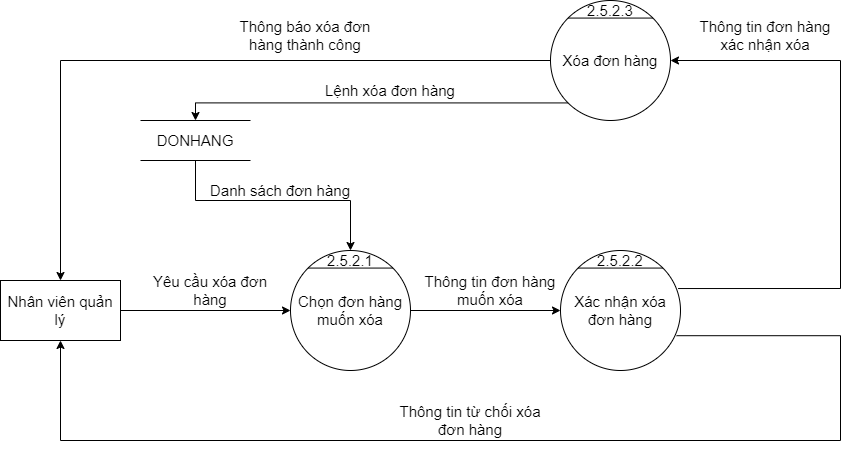

The diagram above was exported from draw.io. Its source (the exported page's mxGraphModel, read from the mxfile embedded in the PNG):
<mxGraphModel dx="1888" dy="641" grid="1" gridSize="10" guides="1" tooltips="1" connect="1" arrows="1" fold="1" page="1" pageScale="1" pageWidth="850" pageHeight="1100" math="0" shadow="0">
  <root>
    <mxCell id="0" />
    <mxCell id="1" parent="0" />
    <mxCell id="zJeX9up1LpKt3H8CDDT4-1" value="Chọn đơn hàng muốn xóa" style="ellipse;whiteSpace=wrap;html=1;aspect=fixed;fontSize=15;" parent="1" vertex="1">
      <mxGeometry x="170" y="330" width="120" height="120" as="geometry" />
    </mxCell>
    <mxCell id="zJeX9up1LpKt3H8CDDT4-2" value="" style="endArrow=none;html=1;rounded=0;exitX=0;exitY=0;exitDx=0;exitDy=0;entryX=1;entryY=0;entryDx=0;entryDy=0;fontSize=15;" parent="1" source="zJeX9up1LpKt3H8CDDT4-1" target="zJeX9up1LpKt3H8CDDT4-1" edge="1">
      <mxGeometry width="50" height="50" relative="1" as="geometry">
        <mxPoint x="450" y="370" as="sourcePoint" />
        <mxPoint x="500" y="320" as="targetPoint" />
      </mxGeometry>
    </mxCell>
    <mxCell id="zJeX9up1LpKt3H8CDDT4-3" value="2.5.2.1" style="text;html=1;strokeColor=none;fillColor=none;align=center;verticalAlign=middle;whiteSpace=wrap;rounded=0;fontSize=15;" parent="1" vertex="1">
      <mxGeometry x="210" y="330" width="40" height="20" as="geometry" />
    </mxCell>
    <mxCell id="zJeX9up1LpKt3H8CDDT4-4" value="Nhân viên quản lý" style="rounded=0;whiteSpace=wrap;html=1;fontSize=15;" parent="1" vertex="1">
      <mxGeometry x="-120" y="360" width="120" height="60" as="geometry" />
    </mxCell>
    <mxCell id="zJeX9up1LpKt3H8CDDT4-5" value="" style="endArrow=classic;html=1;rounded=0;exitX=1;exitY=0.5;exitDx=0;exitDy=0;entryX=0;entryY=0.5;entryDx=0;entryDy=0;fontSize=15;" parent="1" source="zJeX9up1LpKt3H8CDDT4-4" target="zJeX9up1LpKt3H8CDDT4-1" edge="1">
      <mxGeometry width="50" height="50" relative="1" as="geometry">
        <mxPoint x="150" y="410" as="sourcePoint" />
        <mxPoint x="200" y="360" as="targetPoint" />
      </mxGeometry>
    </mxCell>
    <mxCell id="zJeX9up1LpKt3H8CDDT4-6" value="" style="endArrow=classic;html=1;rounded=0;exitX=1;exitY=0.5;exitDx=0;exitDy=0;fontSize=15;entryX=0;entryY=0.5;entryDx=0;entryDy=0;" parent="1" source="zJeX9up1LpKt3H8CDDT4-1" target="zJeX9up1LpKt3H8CDDT4-7" edge="1">
      <mxGeometry width="50" height="50" relative="1" as="geometry">
        <mxPoint x="320" y="389.4100000000001" as="sourcePoint" />
        <mxPoint x="440" y="389" as="targetPoint" />
      </mxGeometry>
    </mxCell>
    <mxCell id="zJeX9up1LpKt3H8CDDT4-7" value="Xác nhận xóa đơn hàng" style="ellipse;whiteSpace=wrap;html=1;aspect=fixed;fontSize=15;" parent="1" vertex="1">
      <mxGeometry x="440" y="330" width="120" height="120" as="geometry" />
    </mxCell>
    <mxCell id="zJeX9up1LpKt3H8CDDT4-8" value="" style="endArrow=none;html=1;rounded=0;exitX=0;exitY=0;exitDx=0;exitDy=0;entryX=1;entryY=0;entryDx=0;entryDy=0;fontSize=15;" parent="1" source="zJeX9up1LpKt3H8CDDT4-7" target="zJeX9up1LpKt3H8CDDT4-7" edge="1">
      <mxGeometry width="50" height="50" relative="1" as="geometry">
        <mxPoint x="730" y="370" as="sourcePoint" />
        <mxPoint x="780" y="320" as="targetPoint" />
      </mxGeometry>
    </mxCell>
    <mxCell id="zJeX9up1LpKt3H8CDDT4-9" value="2.5.2.2" style="text;html=1;strokeColor=none;fillColor=none;align=center;verticalAlign=middle;whiteSpace=wrap;rounded=0;fontSize=15;" parent="1" vertex="1">
      <mxGeometry x="480" y="330" width="40" height="20" as="geometry" />
    </mxCell>
    <mxCell id="zJeX9up1LpKt3H8CDDT4-13" value="Yêu cầu xóa đơn hàng" style="text;html=1;strokeColor=none;fillColor=none;align=center;verticalAlign=middle;whiteSpace=wrap;rounded=0;fontSize=15;" parent="1" vertex="1">
      <mxGeometry x="20" y="350" width="140" height="40" as="geometry" />
    </mxCell>
    <mxCell id="zJeX9up1LpKt3H8CDDT4-14" value="Thông tin đơn hàng muốn xóa" style="text;html=1;strokeColor=none;fillColor=none;align=center;verticalAlign=middle;whiteSpace=wrap;rounded=0;fontSize=15;" parent="1" vertex="1">
      <mxGeometry x="300" y="350" width="140" height="40" as="geometry" />
    </mxCell>
    <mxCell id="zJeX9up1LpKt3H8CDDT4-41" value="DONHANG" style="shape=partialRectangle;whiteSpace=wrap;html=1;left=0;right=0;fillColor=none;fontSize=15;" parent="1" vertex="1">
      <mxGeometry x="20" y="200" width="110" height="40" as="geometry" />
    </mxCell>
    <mxCell id="zJeX9up1LpKt3H8CDDT4-42" value="" style="edgeStyle=segmentEdgeStyle;endArrow=classic;html=1;rounded=0;fontSize=15;exitX=0.5;exitY=1;exitDx=0;exitDy=0;entryX=0.5;entryY=0;entryDx=0;entryDy=0;" parent="1" source="zJeX9up1LpKt3H8CDDT4-41" target="zJeX9up1LpKt3H8CDDT4-3" edge="1">
      <mxGeometry width="50" height="50" relative="1" as="geometry">
        <mxPoint x="250" y="450" as="sourcePoint" />
        <mxPoint x="300" y="400" as="targetPoint" />
        <Array as="points">
          <mxPoint x="75" y="280" />
          <mxPoint x="230" y="280" />
        </Array>
      </mxGeometry>
    </mxCell>
    <mxCell id="zJeX9up1LpKt3H8CDDT4-43" value="Danh sách đơn hàng" style="text;html=1;strokeColor=none;fillColor=none;align=center;verticalAlign=middle;whiteSpace=wrap;rounded=0;fontSize=15;" parent="1" vertex="1">
      <mxGeometry x="80" y="250" width="160" height="40" as="geometry" />
    </mxCell>
    <mxCell id="zJeX9up1LpKt3H8CDDT4-48" value="Xóa đơn hàng" style="ellipse;whiteSpace=wrap;html=1;aspect=fixed;fontSize=15;" parent="1" vertex="1">
      <mxGeometry x="430" y="80" width="120" height="120" as="geometry" />
    </mxCell>
    <mxCell id="zJeX9up1LpKt3H8CDDT4-49" value="" style="endArrow=none;html=1;rounded=0;exitX=0;exitY=0;exitDx=0;exitDy=0;entryX=1;entryY=0;entryDx=0;entryDy=0;fontSize=15;" parent="1" source="zJeX9up1LpKt3H8CDDT4-48" target="zJeX9up1LpKt3H8CDDT4-48" edge="1">
      <mxGeometry width="50" height="50" relative="1" as="geometry">
        <mxPoint x="720" y="120" as="sourcePoint" />
        <mxPoint x="770" y="70" as="targetPoint" />
      </mxGeometry>
    </mxCell>
    <mxCell id="zJeX9up1LpKt3H8CDDT4-50" value="2.5.2.3" style="text;html=1;strokeColor=none;fillColor=none;align=center;verticalAlign=middle;whiteSpace=wrap;rounded=0;fontSize=15;" parent="1" vertex="1">
      <mxGeometry x="470" y="80" width="40" height="20" as="geometry" />
    </mxCell>
    <mxCell id="zJeX9up1LpKt3H8CDDT4-55" value="" style="edgeStyle=segmentEdgeStyle;endArrow=classic;html=1;rounded=0;exitX=0.98;exitY=0.317;exitDx=0;exitDy=0;entryX=1;entryY=0.5;entryDx=0;entryDy=0;exitPerimeter=0;fontSize=15;" parent="1" source="zJeX9up1LpKt3H8CDDT4-7" target="zJeX9up1LpKt3H8CDDT4-48" edge="1">
      <mxGeometry width="50" height="50" relative="1" as="geometry">
        <mxPoint x="270" y="300" as="sourcePoint" />
        <mxPoint x="320" y="250" as="targetPoint" />
        <Array as="points">
          <mxPoint x="720" y="368" />
          <mxPoint x="720" y="140" />
        </Array>
      </mxGeometry>
    </mxCell>
    <mxCell id="zJeX9up1LpKt3H8CDDT4-58" value="Thông tin đơn hàng xác nhận xóa" style="text;html=1;strokeColor=none;fillColor=none;align=center;verticalAlign=middle;whiteSpace=wrap;rounded=0;fontSize=15;" parent="1" vertex="1">
      <mxGeometry x="570" y="100" width="150" height="30" as="geometry" />
    </mxCell>
    <mxCell id="zJeX9up1LpKt3H8CDDT4-59" value="" style="edgeStyle=segmentEdgeStyle;endArrow=classic;html=1;rounded=0;fontSize=15;exitX=0;exitY=1;exitDx=0;exitDy=0;entryX=0.5;entryY=0;entryDx=0;entryDy=0;" parent="1" source="zJeX9up1LpKt3H8CDDT4-48" target="zJeX9up1LpKt3H8CDDT4-41" edge="1">
      <mxGeometry width="50" height="50" relative="1" as="geometry">
        <mxPoint x="270" y="400" as="sourcePoint" />
        <mxPoint x="320" y="350" as="targetPoint" />
      </mxGeometry>
    </mxCell>
    <mxCell id="zJeX9up1LpKt3H8CDDT4-60" value="Lệnh xóa đơn hàng" style="text;html=1;strokeColor=none;fillColor=none;align=center;verticalAlign=middle;whiteSpace=wrap;rounded=0;fontSize=15;" parent="1" vertex="1">
      <mxGeometry x="190" y="150" width="160" height="40" as="geometry" />
    </mxCell>
    <mxCell id="zJeX9up1LpKt3H8CDDT4-61" value="" style="edgeStyle=segmentEdgeStyle;endArrow=classic;html=1;rounded=0;fontSize=15;exitX=0;exitY=0.5;exitDx=0;exitDy=0;entryX=0.5;entryY=0;entryDx=0;entryDy=0;" parent="1" source="zJeX9up1LpKt3H8CDDT4-48" target="zJeX9up1LpKt3H8CDDT4-4" edge="1">
      <mxGeometry width="50" height="50" relative="1" as="geometry">
        <mxPoint x="270" y="300" as="sourcePoint" />
        <mxPoint x="320" y="250" as="targetPoint" />
      </mxGeometry>
    </mxCell>
    <mxCell id="zJeX9up1LpKt3H8CDDT4-62" value="Thông báo xóa đơn hàng thành công" style="text;html=1;strokeColor=none;fillColor=none;align=center;verticalAlign=middle;whiteSpace=wrap;rounded=0;fontSize=15;" parent="1" vertex="1">
      <mxGeometry x="110" y="100" width="150" height="30" as="geometry" />
    </mxCell>
    <mxCell id="zJeX9up1LpKt3H8CDDT4-63" value="Thông tin từ chối xóa đơn hàng" style="text;html=1;strokeColor=none;fillColor=none;align=center;verticalAlign=middle;whiteSpace=wrap;rounded=0;fontSize=15;" parent="1" vertex="1">
      <mxGeometry x="275" y="480" width="150" height="40" as="geometry" />
    </mxCell>
    <mxCell id="zJeX9up1LpKt3H8CDDT4-66" value="" style="edgeStyle=segmentEdgeStyle;endArrow=classic;html=1;rounded=0;fontSize=15;exitX=0.967;exitY=0.71;exitDx=0;exitDy=0;exitPerimeter=0;entryX=0.5;entryY=1;entryDx=0;entryDy=0;" parent="1" source="zJeX9up1LpKt3H8CDDT4-7" target="zJeX9up1LpKt3H8CDDT4-4" edge="1">
      <mxGeometry width="50" height="50" relative="1" as="geometry">
        <mxPoint x="270" y="470" as="sourcePoint" />
        <mxPoint x="320" y="420" as="targetPoint" />
        <Array as="points">
          <mxPoint x="720" y="415" />
          <mxPoint x="720" y="520" />
          <mxPoint x="-60" y="520" />
        </Array>
      </mxGeometry>
    </mxCell>
  </root>
</mxGraphModel>